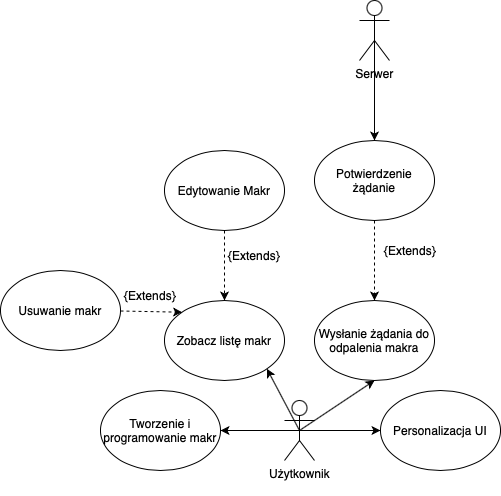

The diagram above was exported from draw.io. Its source (the exported page's mxGraphModel, read from the mxfile embedded in the PNG):
<mxGraphModel dx="794" dy="547" grid="1" gridSize="10" guides="1" tooltips="1" connect="1" arrows="1" fold="1" page="1" pageScale="1" pageWidth="827" pageHeight="1169" math="0" shadow="0">
  <root>
    <mxCell id="0" />
    <mxCell id="1" parent="0" />
    <mxCell id="E9g1ZKU07W0DP6ShGwB4-3" value="Użytkownik&lt;div&gt;&lt;br&gt;&lt;/div&gt;" style="shape=umlActor;verticalLabelPosition=bottom;verticalAlign=top;html=1;" parent="1" vertex="1">
      <mxGeometry x="384" y="500" width="30" height="60" as="geometry" />
    </mxCell>
    <mxCell id="E9g1ZKU07W0DP6ShGwB4-4" value="Tworzenie i programowanie makr" style="ellipse;whiteSpace=wrap;html=1;" parent="1" vertex="1">
      <mxGeometry x="200" y="490" width="120" height="80" as="geometry" />
    </mxCell>
    <mxCell id="E9g1ZKU07W0DP6ShGwB4-5" value="Usuwanie makr" style="ellipse;whiteSpace=wrap;html=1;" parent="1" vertex="1">
      <mxGeometry x="100" y="370" width="120" height="80" as="geometry" />
    </mxCell>
    <mxCell id="E9g1ZKU07W0DP6ShGwB4-6" value="Edytowanie Makr" style="ellipse;whiteSpace=wrap;html=1;" parent="1" vertex="1">
      <mxGeometry x="264" y="250" width="120" height="80" as="geometry" />
    </mxCell>
    <mxCell id="E9g1ZKU07W0DP6ShGwB4-7" value="Personalizacja UI" style="ellipse;whiteSpace=wrap;html=1;" parent="1" vertex="1">
      <mxGeometry x="480" y="490" width="120" height="80" as="geometry" />
    </mxCell>
    <mxCell id="E9g1ZKU07W0DP6ShGwB4-8" value="" style="endArrow=classic;html=1;rounded=0;exitX=0.5;exitY=0.5;exitDx=0;exitDy=0;exitPerimeter=0;entryX=1;entryY=0.5;entryDx=0;entryDy=0;" parent="1" source="E9g1ZKU07W0DP6ShGwB4-3" target="E9g1ZKU07W0DP6ShGwB4-4" edge="1">
      <mxGeometry width="50" height="50" relative="1" as="geometry">
        <mxPoint x="380" y="380" as="sourcePoint" />
        <mxPoint x="430" y="330" as="targetPoint" />
      </mxGeometry>
    </mxCell>
    <mxCell id="E9g1ZKU07W0DP6ShGwB4-9" value="" style="endArrow=classic;html=1;rounded=0;exitX=0.5;exitY=0.5;exitDx=0;exitDy=0;exitPerimeter=0;entryX=0;entryY=0.5;entryDx=0;entryDy=0;" parent="1" source="E9g1ZKU07W0DP6ShGwB4-3" target="E9g1ZKU07W0DP6ShGwB4-7" edge="1">
      <mxGeometry width="50" height="50" relative="1" as="geometry">
        <mxPoint x="380" y="380" as="sourcePoint" />
        <mxPoint x="430" y="330" as="targetPoint" />
      </mxGeometry>
    </mxCell>
    <mxCell id="E9g1ZKU07W0DP6ShGwB4-17" style="edgeStyle=orthogonalEdgeStyle;rounded=0;orthogonalLoop=1;jettySize=auto;html=1;exitX=0.5;exitY=0.5;exitDx=0;exitDy=0;exitPerimeter=0;entryX=0.5;entryY=0;entryDx=0;entryDy=0;" parent="1" source="E9g1ZKU07W0DP6ShGwB4-12" target="E9g1ZKU07W0DP6ShGwB4-15" edge="1">
      <mxGeometry relative="1" as="geometry" />
    </mxCell>
    <mxCell id="E9g1ZKU07W0DP6ShGwB4-12" value="Serwer&lt;div&gt;&lt;br&gt;&lt;/div&gt;" style="shape=umlActor;verticalLabelPosition=bottom;verticalAlign=top;html=1;outlineConnect=0;" parent="1" vertex="1">
      <mxGeometry x="459" y="100" width="30" height="60" as="geometry" />
    </mxCell>
    <mxCell id="E9g1ZKU07W0DP6ShGwB4-13" value="Wysłanie żądania do odpalenia makra" style="ellipse;whiteSpace=wrap;html=1;" parent="1" vertex="1">
      <mxGeometry x="414" y="400" width="120" height="80" as="geometry" />
    </mxCell>
    <mxCell id="E9g1ZKU07W0DP6ShGwB4-14" value="" style="endArrow=classic;html=1;rounded=0;exitX=0.5;exitY=0.5;exitDx=0;exitDy=0;exitPerimeter=0;entryX=0.5;entryY=1;entryDx=0;entryDy=0;" parent="1" source="E9g1ZKU07W0DP6ShGwB4-3" target="E9g1ZKU07W0DP6ShGwB4-13" edge="1">
      <mxGeometry width="50" height="50" relative="1" as="geometry">
        <mxPoint x="380" y="380" as="sourcePoint" />
        <mxPoint x="430" y="330" as="targetPoint" />
      </mxGeometry>
    </mxCell>
    <mxCell id="E9g1ZKU07W0DP6ShGwB4-15" value="Potwierdzenie żądanie" style="ellipse;whiteSpace=wrap;html=1;" parent="1" vertex="1">
      <mxGeometry x="414" y="240" width="120" height="80" as="geometry" />
    </mxCell>
    <mxCell id="E9g1ZKU07W0DP6ShGwB4-20" value="" style="endArrow=classic;html=1;rounded=0;dashed=1;exitX=0.5;exitY=1;exitDx=0;exitDy=0;entryX=0.5;entryY=0;entryDx=0;entryDy=0;" parent="1" source="E9g1ZKU07W0DP6ShGwB4-15" target="E9g1ZKU07W0DP6ShGwB4-13" edge="1">
      <mxGeometry width="50" height="50" relative="1" as="geometry">
        <mxPoint x="380" y="380" as="sourcePoint" />
        <mxPoint x="430" y="330" as="targetPoint" />
      </mxGeometry>
    </mxCell>
    <mxCell id="E9g1ZKU07W0DP6ShGwB4-21" value="{Extends}" style="text;html=1;align=center;verticalAlign=middle;whiteSpace=wrap;rounded=0;" parent="1" vertex="1">
      <mxGeometry x="480" y="335" width="60" height="30" as="geometry" />
    </mxCell>
    <mxCell id="mI-5WzDm7i-c9hzyWy1A-1" value="Zobacz listę makr" style="ellipse;whiteSpace=wrap;html=1;" vertex="1" parent="1">
      <mxGeometry x="264" y="400" width="120" height="80" as="geometry" />
    </mxCell>
    <mxCell id="mI-5WzDm7i-c9hzyWy1A-2" value="" style="endArrow=classic;html=1;rounded=0;exitX=0.5;exitY=0.5;exitDx=0;exitDy=0;exitPerimeter=0;entryX=1;entryY=1;entryDx=0;entryDy=0;" edge="1" parent="1" source="E9g1ZKU07W0DP6ShGwB4-3" target="mI-5WzDm7i-c9hzyWy1A-1">
      <mxGeometry width="50" height="50" relative="1" as="geometry">
        <mxPoint x="380" y="400" as="sourcePoint" />
        <mxPoint x="430" y="350" as="targetPoint" />
      </mxGeometry>
    </mxCell>
    <mxCell id="mI-5WzDm7i-c9hzyWy1A-3" value="" style="endArrow=classic;html=1;rounded=0;dashed=1;exitX=0.5;exitY=1;exitDx=0;exitDy=0;entryX=0.5;entryY=0;entryDx=0;entryDy=0;" edge="1" parent="1" source="E9g1ZKU07W0DP6ShGwB4-6" target="mI-5WzDm7i-c9hzyWy1A-1">
      <mxGeometry width="50" height="50" relative="1" as="geometry">
        <mxPoint x="484" y="330" as="sourcePoint" />
        <mxPoint x="484" y="410" as="targetPoint" />
      </mxGeometry>
    </mxCell>
    <mxCell id="mI-5WzDm7i-c9hzyWy1A-4" value="" style="endArrow=classic;html=1;rounded=0;dashed=1;entryX=0;entryY=0;entryDx=0;entryDy=0;" edge="1" parent="1" source="E9g1ZKU07W0DP6ShGwB4-5" target="mI-5WzDm7i-c9hzyWy1A-1">
      <mxGeometry width="50" height="50" relative="1" as="geometry">
        <mxPoint x="290" y="340" as="sourcePoint" />
        <mxPoint x="334" y="410" as="targetPoint" />
      </mxGeometry>
    </mxCell>
    <mxCell id="mI-5WzDm7i-c9hzyWy1A-5" value="{Extends}" style="text;html=1;align=center;verticalAlign=middle;whiteSpace=wrap;rounded=0;" vertex="1" parent="1">
      <mxGeometry x="220" y="380" width="60" height="30" as="geometry" />
    </mxCell>
    <mxCell id="mI-5WzDm7i-c9hzyWy1A-6" value="{Extends}" style="text;html=1;align=center;verticalAlign=middle;whiteSpace=wrap;rounded=0;" vertex="1" parent="1">
      <mxGeometry x="324" y="340" width="60" height="30" as="geometry" />
    </mxCell>
  </root>
</mxGraphModel>